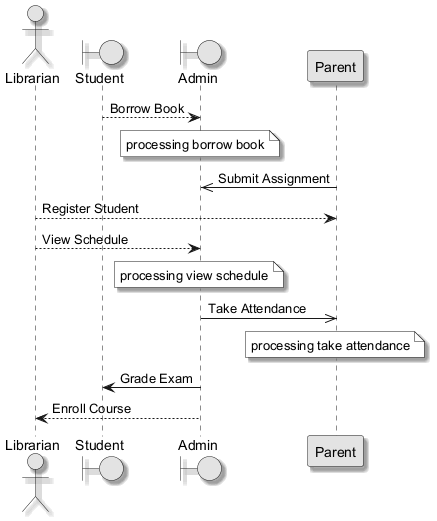

The diagram above was rendered by PlantUML. Its source (embedded in the PNG):
@startuml
skinparam monochrome true
skinparam shadowing true
actor "Librarian" as L
boundary "Student" as S
boundary "Admin" as A
participant "Parent" as P
S --> A : Borrow Book
note over A : processing borrow book
P ->> A : Submit Assignment
L --> P : Register Student
L --> A : View Schedule
note over A : processing view schedule
A ->> P : Take Attendance
note over P : processing take attendance
A -> S : Grade Exam
A --> L : Enroll Course
@enduml